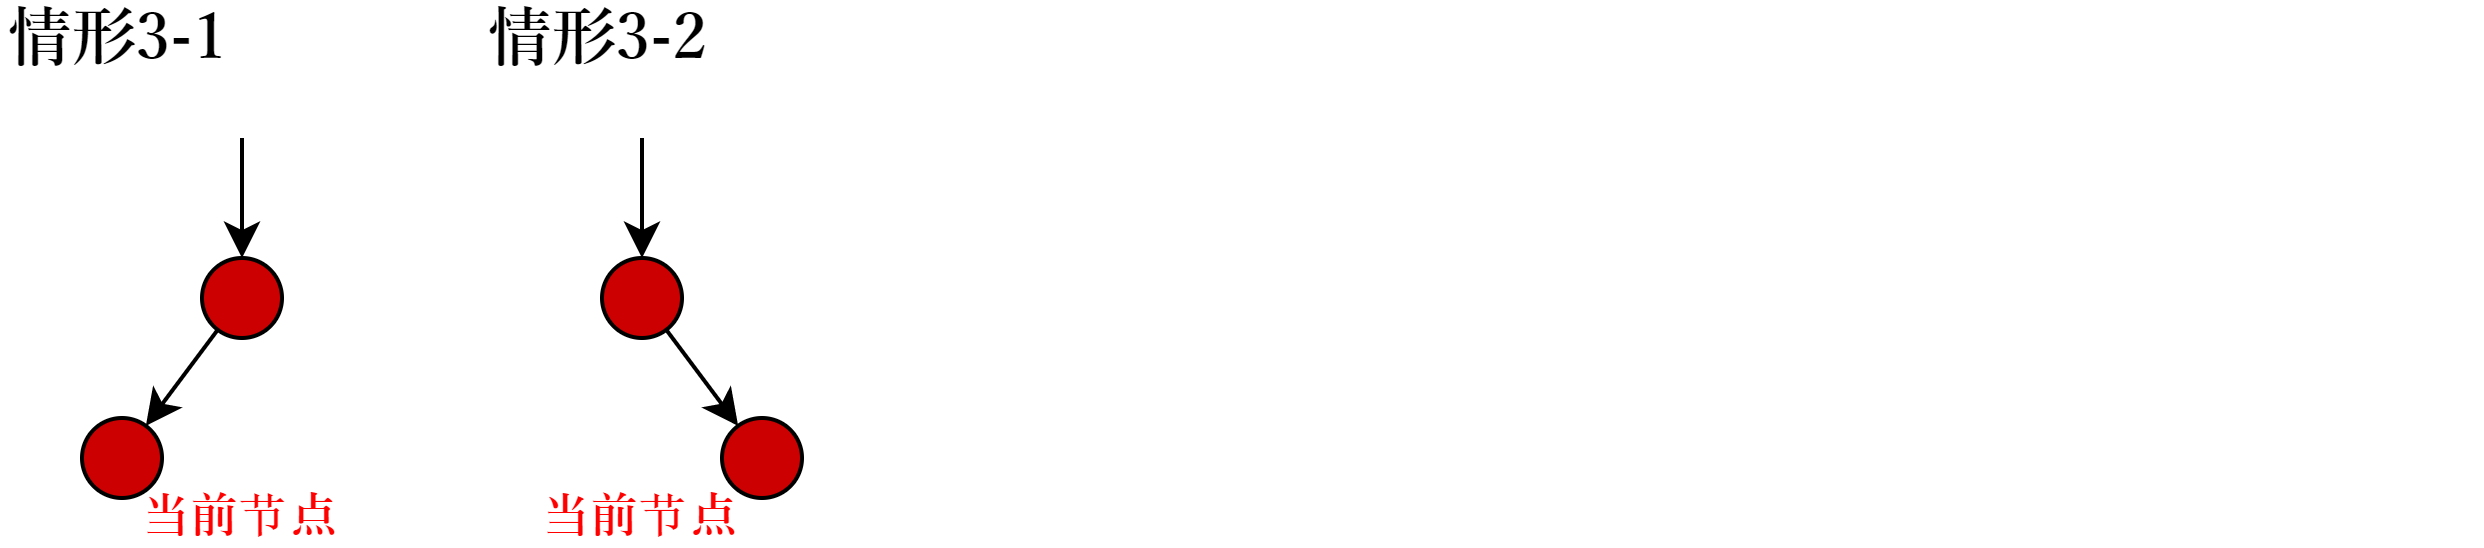

The diagram above was exported from draw.io. Its source (the exported page's mxGraphModel, read from the mxfile embedded in the PNG):
<mxGraphModel dx="640" dy="445" grid="1" gridSize="10" guides="1" tooltips="1" connect="1" arrows="1" fold="1" page="1" pageScale="1" pageWidth="827" pageHeight="1169" math="0" shadow="0">
  <root>
    <mxCell id="0" />
    <mxCell id="1" parent="0" />
    <mxCell id="3" value="" style="ellipse;whiteSpace=wrap;html=1;aspect=fixed;fillColor=#CC0000;strokeColor=#000000;fontFamily=serif;fontSource=https%3A%2F%2Ffonts.googleapis.com%2Fcss%3Ffamily%3Dserif;fontColor=#FFFFFF;" parent="1" vertex="1">
      <mxGeometry x="20" y="110" width="20" height="20" as="geometry" />
    </mxCell>
    <mxCell id="6" value="当前节点" style="text;html=1;strokeColor=none;fillColor=none;align=center;verticalAlign=middle;whiteSpace=wrap;rounded=0;dashed=1;fontFamily=serif;fontSource=https%3A%2F%2Ffonts.googleapis.com%2Fcss%3Ffamily%3Dserif;fontStyle=1;fontColor=#FF0000;" parent="1" vertex="1">
      <mxGeometry x="30" y="130" width="60" height="10" as="geometry" />
    </mxCell>
    <mxCell id="8" value="" style="rounded=0;whiteSpace=wrap;html=1;fontColor=#000000;strokeColor=none;" parent="1" vertex="1">
      <mxGeometry x="570" y="40" width="50" height="60" as="geometry" />
    </mxCell>
    <mxCell id="9" value="情形3-1" style="text;html=1;strokeColor=none;fillColor=none;align=left;verticalAlign=middle;whiteSpace=wrap;rounded=0;dashed=1;fontFamily=serif;fontSource=https%3A%2F%2Ffonts.googleapis.com%2Fcss%3Ffamily%3Dserif;fontStyle=1;fontColor=#000000;fontSize=16;" parent="1" vertex="1">
      <mxGeometry y="10" width="70" height="10" as="geometry" />
    </mxCell>
    <mxCell id="11" style="edgeStyle=none;html=1;fontSize=16;" parent="1" source="10" target="3" edge="1">
      <mxGeometry relative="1" as="geometry" />
    </mxCell>
    <mxCell id="10" value="" style="ellipse;whiteSpace=wrap;html=1;aspect=fixed;fillColor=#CC0000;fontFamily=serif;fontSource=https%3A%2F%2Ffonts.googleapis.com%2Fcss%3Ffamily%3Dserif;strokeColor=#000000;fontColor=#FFFFFF;" parent="1" vertex="1">
      <mxGeometry x="50" y="70" width="20" height="20" as="geometry" />
    </mxCell>
    <mxCell id="12" value="" style="ellipse;whiteSpace=wrap;html=1;aspect=fixed;fillColor=#CC0000;strokeColor=#000000;fontFamily=serif;fontSource=https%3A%2F%2Ffonts.googleapis.com%2Fcss%3Ffamily%3Dserif;fontColor=#FFFFFF;" parent="1" vertex="1">
      <mxGeometry x="180" y="110" width="20" height="20" as="geometry" />
    </mxCell>
    <mxCell id="13" value="情形3-2" style="text;html=1;strokeColor=none;fillColor=none;align=left;verticalAlign=middle;whiteSpace=wrap;rounded=0;dashed=1;fontFamily=serif;fontSource=https%3A%2F%2Ffonts.googleapis.com%2Fcss%3Ffamily%3Dserif;fontStyle=1;fontColor=#000000;fontSize=16;" parent="1" vertex="1">
      <mxGeometry x="120" y="10" width="70" height="10" as="geometry" />
    </mxCell>
    <mxCell id="14" style="edgeStyle=none;html=1;fontSize=16;" parent="1" source="15" target="12" edge="1">
      <mxGeometry relative="1" as="geometry" />
    </mxCell>
    <mxCell id="15" value="" style="ellipse;whiteSpace=wrap;html=1;aspect=fixed;fillColor=#CC0000;fontFamily=serif;fontSource=https%3A%2F%2Ffonts.googleapis.com%2Fcss%3Ffamily%3Dserif;strokeColor=#000000;fontColor=#FFFFFF;" parent="1" vertex="1">
      <mxGeometry x="150" y="70" width="20" height="20" as="geometry" />
    </mxCell>
    <mxCell id="32" value="当前节点" style="text;html=1;strokeColor=none;fillColor=none;align=center;verticalAlign=middle;whiteSpace=wrap;rounded=0;dashed=1;fontFamily=serif;fontSource=https%3A%2F%2Ffonts.googleapis.com%2Fcss%3Ffamily%3Dserif;fontStyle=1;fontColor=#FF0000;" parent="1" vertex="1">
      <mxGeometry x="130" y="130" width="60" height="10" as="geometry" />
    </mxCell>
    <mxCell id="45" style="edgeStyle=none;html=1;fontSize=16;" parent="1" target="10" edge="1">
      <mxGeometry relative="1" as="geometry">
        <mxPoint x="60" y="40" as="sourcePoint" />
        <mxPoint x="194.04441272767974" y="121.96688228384699" as="targetPoint" />
      </mxGeometry>
    </mxCell>
    <mxCell id="47" style="edgeStyle=none;html=1;fontSize=16;" parent="1" target="15" edge="1">
      <mxGeometry relative="1" as="geometry">
        <mxPoint x="160" y="40" as="sourcePoint" />
        <mxPoint x="69.99999999999989" y="80" as="targetPoint" />
      </mxGeometry>
    </mxCell>
  </root>
</mxGraphModel>